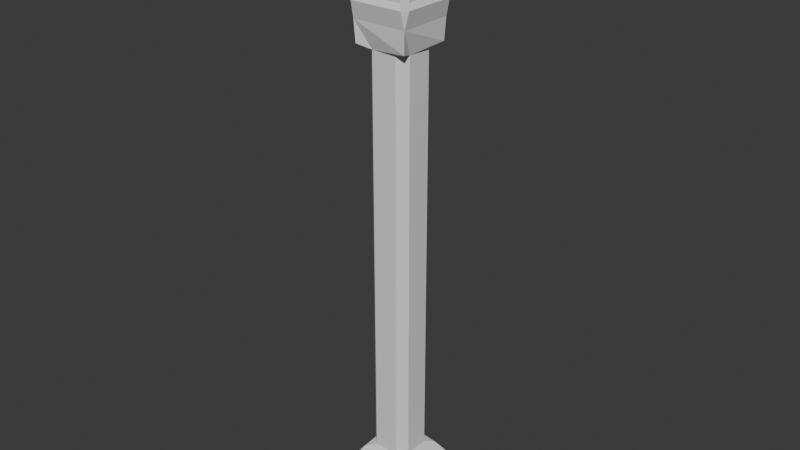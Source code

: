 # Source: streetlight.blend  (saved by Blender 5.1.30; exported with 4.5.12 LTS)
import bpy
from mathutils import Matrix  # noqa: F401  (used for matrix-valued properties, if any)

bpy.ops.wm.read_factory_settings(use_empty=True)
scene = bpy.context.scene
scene.name = 'Scene'

# ---- collections
col_collection = bpy.data.collections.new('Collection'); scene.collection.children.link(col_collection)

# ---- materials (node trees are filled in below, after node groups)
mat_base = bpy.data.materials.new('Base')
mat_light = bpy.data.materials.new('Light')

# ---- material node trees
mat_base.use_nodes = True; mat_base.node_tree.nodes.clear()
_N = mat_base.node_tree.nodes; _L = mat_base.node_tree.links
n0 = _N.new('ShaderNodeBsdfPrincipled'); n0.name = 'Principled BSDF'; n0.location = (-200, 100)
n1 = _N.new('ShaderNodeOutputMaterial'); n1.name = 'Material Output'; n1.location = (200, 100)
_L.new(n0.outputs[0], n1.inputs[0])
n1.is_active_output = True
mat_light.use_nodes = True; mat_light.node_tree.nodes.clear()
_N = mat_light.node_tree.nodes; _L = mat_light.node_tree.links
n0 = _N.new('ShaderNodeBsdfPrincipled'); n0.name = 'Principled BSDF'; n0.location = (-200, 100)
n1 = _N.new('ShaderNodeOutputMaterial'); n1.name = 'Material Output'; n1.location = (200, 100)
_L.new(n0.outputs[0], n1.inputs[0])
n1.is_active_output = True

# ---- world
world_world = bpy.data.worlds.new('World'); scene.world = world_world
world_world.use_nodes = True; world_world.node_tree.nodes.clear()
_N = world_world.node_tree.nodes; _L = world_world.node_tree.links
n0 = _N.new('ShaderNodeOutputWorld'); n0.name = 'World Output'; n0.location = (200, 100)
n1 = _N.new('ShaderNodeBackground'); n1.name = 'Background'; n1.location = (-200, 100)
n1.inputs[0].default_value = (0.05088, 0.05088, 0.05088, 1.0)
_L.new(n1.outputs[0], n0.inputs[0])
n0.is_active_output = True
world_world.color = (0.05088, 0.05088, 0.05088)
world_world.sun_shadow_jitter_overblur = 0.0

# ---- meshes
me_cube = bpy.data.meshes.new('Cube')
me_cube.from_pydata([(-0.2, -0.2, 0.15), (-0.2, 0.2, 0.15), (0.2, -0.2, 0.15), (0.2, 0.2, 0.15), (-0.1125, -0.135, 2.475), (0.1125, -0.135, 2.475), (0.135, -0.1125, 2.475), (0.135, 0.1125, 2.475), (-0.2, 0.2, 0.0), (-0.2, -0.2, 0.0), (0.2, 0.2, 0.0), (0.2, -0.2, 0.0), (0.1125, 0.135, 2.475), (-0.1125, 0.135, 2.475), (-0.135, 0.1125, 2.475), (-0.135, -0.1125, 2.475), (-0.06, -0.1, 0.3), (-0.1, -0.06, 0.3), (-0.1194, -0.1194, 0.2709), (-0.1, 0.06, 0.3), (-0.06, 0.1, 0.3), (-0.1194, 0.1194, 0.2709), (0.1, -0.06, 0.3), (0.06, -0.1, 0.3), (0.1194, -0.1194, 0.2709), (0.06, 0.1, 0.3), (0.1, 0.06, 0.3), (0.1194, 0.1194, 0.2709), (-0.1, -0.06, 2.25), (-0.06, -0.1, 2.25), (-0.125, -0.125, 2.269), (-0.06, 0.1, 2.25), (-0.1, 0.06, 2.25), (-0.125, 0.125, 2.269), (0.06, -0.1, 2.25), (0.1, -0.06, 2.25), (0.125, -0.125, 2.269), (0.1, 0.06, 2.25), (0.06, 0.1, 2.25), (0.125, 0.125, 2.269), (-0.13, -0.13, 2.37), (-0.125, -0.15, 2.45), (-0.15, -0.125, 2.45), (-0.15, 0.125, 2.45), (-0.125, 0.15, 2.45), (-0.13, 0.13, 2.37), (0.125, 0.15, 2.45), (0.15, 0.125, 2.45), (0.13, 0.13, 2.37), (0.15, -0.125, 2.45), (0.125, -0.15, 2.45), (0.13, -0.13, 2.37), (-0.15, -0.125, 2.85), (-0.125, -0.15, 2.85), (-0.125, -0.125, 2.9), (-0.15, 0.125, 2.85), (-0.125, 0.125, 2.9), (-0.125, 0.15, 2.85), (0.125, 0.15, 2.85), (0.125, 0.125, 2.9), (0.15, 0.125, 2.85), (0.15, -0.125, 2.85), (0.125, -0.125, 2.9), (0.125, -0.15, 2.85), (-0.1125, -0.1125, 2.88), (-0.1125, 0.1125, 2.88), (-0.135, 0.1125, 2.835), (-0.135, -0.1125, 2.835), (0.1125, 0.1125, 2.88), (0.1125, 0.135, 2.835), (-0.1125, 0.135, 2.835), (0.1125, -0.1125, 2.88), (0.135, -0.1125, 2.835), (0.135, 0.1125, 2.835), (-0.1125, -0.135, 2.835), (0.1125, -0.135, 2.835)], [], [(1, 3, 10, 8), (58, 46, 12, 69), (8, 10, 11, 9), (0, 1, 8, 9), (3, 2, 11, 10), (2, 0, 9, 11), (12, 13, 70, 69), (14, 15, 67, 66), (4, 5, 75, 74), (61, 49, 6, 72), (16, 17, 18), (19, 20, 21), (22, 23, 24), (25, 26, 27), (28, 29, 30), (31, 32, 33), (34, 35, 36), (37, 38, 39), (31, 20, 19, 32), (37, 26, 25, 38), (16, 29, 28, 17), (22, 35, 34, 23), (2, 24, 23, 16, 18, 0), (0, 18, 17, 19, 21, 1), (16, 23, 34, 29), (19, 17, 28, 32), (1, 21, 20, 25, 27, 3), (25, 20, 31, 38), (22, 26, 37, 35), (3, 27, 26, 22, 24, 2), (56, 54, 64, 65), (63, 53, 74, 75), (68, 65, 64, 71), (6, 7, 73, 72), (40, 41, 42), (43, 44, 45), (46, 47, 48), (49, 50, 51), (52, 53, 54), (55, 56, 57), (58, 59, 60), (61, 62, 63), (42, 43, 45, 40), (44, 46, 48, 45), (47, 49, 51, 48), (50, 41, 40, 51), (54, 56, 55, 52), (56, 59, 58, 57), (59, 62, 61, 60), (62, 54, 53, 63), (49, 61, 63, 50), (52, 42, 41, 53), (43, 55, 57, 44), (60, 47, 46, 58), (33, 32, 28, 30, 40, 45), (43, 42, 15, 14), (47, 60, 73, 7), (30, 29, 34, 36, 51, 40), (39, 38, 31, 33, 45, 48), (54, 62, 71, 64), (36, 35, 37, 39, 48, 51), (44, 57, 70, 13), (41, 50, 5, 4), (52, 55, 66, 67), (46, 44, 13, 12), (50, 63, 75, 5), (59, 56, 65, 68), (42, 52, 67, 15), (57, 58, 69, 70), (49, 47, 7, 6), (53, 41, 4, 74), (62, 59, 68, 71), (55, 43, 14, 66), (60, 61, 72, 73)])
me_cube.polygons.foreach_set('material_index', [0, 0, 0, 0, 0, 0, 1, 1, 1, 0, 0, 0, 0, 0, 0, 0, 0, 0, 0, 0, 0, 0, 0, 0, 0, 0, 0, 0, 0, 0, 0, 0, 1, 1, 0, 0, 0, 0, 0, 0, 0, 0, 0, 0, 0, 0, 0, 0, 0, 0, 0, 0, 0, 0, 0, 0, 0, 0, 0, 0, 0, 0, 0, 0, 0, 0, 0, 0, 0, 0, 0, 0, 0, 0])
_uv = me_cube.uv_layers.new(name='UVMap')
_uv.uv.foreach_set('vector', [0.2241, -1.341, 0.7759, -1.341, 0.7759, -1.685, 0.2241, -1.685, 0.9138, 2.246, 0.9138, 1.694, 0.8724, 1.728, 0.8724, 2.225, 0.2241, 1.435, 0.7759, 1.435, 0.7759, 0.8837, 0.2241, 0.8837, 0.2241, -1.341, 0.7759, -1.341, 0.7759, -1.685, 0.2241, -1.685, 0.7759, -1.341, 0.2241, -1.341, 0.2241, -1.685, 0.7759, -1.685, 0.7759, -1.341, 0.2241, -1.341, 0.2241, -1.685, 0.7759, -1.685, 0.8, 0.0, 0.8, 1.0, 1.987e-07, 1.0, 6.623e-08, 0.0, 0.8, 0.0, 0.8, 1.0, 1.987e-07, 1.0, 6.623e-08, 0.0, 0.8, 1.855e-09, 0.8, 1.0, -4.371e-08, 1.0, 0.0, 0.0, 0.9138, 2.246, 0.9138, 1.694, 0.8724, 1.728, 0.8724, 2.225, 0.4172, 1.022, 0.3621, 1.077, 0.3353, 0.9949, 0.3621, 1.242, 0.4172, 1.298, 0.3353, 1.324, 0.6379, 1.077, 0.5828, 1.022, 0.6647, 0.9949, 0.5828, 1.298, 0.6379, 1.242, 0.6647, 1.324, 0.3621, 1.077, 0.4172, 1.022, 0.3276, 0.9872, 0.4172, 1.298, 0.3621, 1.242, 0.3276, 1.332, 0.5828, 1.022, 0.6379, 1.077, 0.6724, 0.9872, 0.6379, 1.242, 0.5828, 1.298, 0.6724, 1.332, 0.4172, 1.418, 0.4172, -1.134, 0.3621, -1.134, 0.3621, 1.418, 0.6379, 1.418, 0.6379, -1.134, 0.5828, -1.134, 0.5828, 1.418, 0.4172, -1.134, 0.4172, 1.418, 0.3621, 1.418, 0.3621, -1.134, 0.6379, -1.134, 0.6379, 1.418, 0.5828, 1.418, 0.5828, -1.134, 0.7759, -1.341, 0.6647, -1.174, 0.5828, -1.134, 0.4172, -1.134, 0.3353, -1.174, 0.2241, -1.341, 0.2241, -1.341, 0.3353, -1.174, 0.4172, -1.134, 0.5828, -1.134, 0.6647, -1.174, 0.7759, -1.341, 0.4172, -1.134, 0.5828, -1.134, 0.5828, 1.418, 0.4172, 1.418, 0.5828, -1.134, 0.4172, -1.134, 0.4172, 1.418, 0.5828, 1.418, 0.2241, -1.341, 0.3353, -1.174, 0.4172, -1.134, 0.5828, -1.134, 0.6647, -1.174, 0.7759, -1.341, 0.5828, -1.134, 0.4172, -1.134, 0.4172, 1.418, 0.5828, 1.418, 0.4172, -1.134, 0.5828, -1.134, 0.5828, 1.418, 0.4172, 1.418, 0.7759, -1.341, 0.6647, -1.174, 0.5828, -1.134, 0.4172, -1.134, 0.3353, -1.174, 0.2241, -1.341, 0.1552, 1.504, 0.1552, 0.8148, 0.1897, 0.8492, 0.1897, 1.47, 0.8448, 0.7458, 0.1552, 0.7458, 0.1897, 0.7872, 0.8103, 0.7872, 1.0, 1.0, 7.493e-07, 1.0, 0.0, 0.0, 1.0, 3.746e-07, 0.8, 1.855e-09, 0.8, 1.0, -4.371e-08, 1.0, 0.0, 0.0, 0.1414, 1.584, 0.1552, 1.694, 0.08621, 1.694, 0.08621, 1.694, 0.1552, 1.694, 0.1414, 1.584, 0.8448, 1.694, 0.9138, 1.694, 0.8586, 1.584, 0.9138, 1.694, 0.8448, 1.694, 0.8586, 1.584, 0.08621, 0.8148, 0.1552, 0.7458, 0.1552, 0.8148, 0.08621, 1.504, 0.1552, 1.504, 0.1552, 1.573, 0.8448, 1.573, 0.8448, 1.504, 0.9138, 1.504, 0.9138, 0.8148, 0.8448, 0.8148, 0.8448, 0.7458, 0.1552, 1.694, 0.8448, 1.694, 0.8586, 1.584, 0.1414, 1.584, 0.1552, 1.694, 0.8448, 1.694, 0.8586, 1.584, 0.1414, 1.584, 0.8448, 1.694, 0.1552, 1.694, 0.1414, 1.584, 0.8586, 1.584, 0.8448, 1.694, 0.1552, 1.694, 0.1414, 1.584, 0.8586, 1.584, 0.1552, 0.8148, 0.1552, 1.504, 0.08621, 1.504, 0.08621, 0.8148, 0.1552, 1.504, 0.8448, 1.504, 0.8448, 1.573, 0.1552, 1.573, 0.8448, 1.504, 0.8448, 0.8148, 0.9138, 0.8148, 0.9138, 1.504, 0.8448, 0.8148, 0.1552, 0.8148, 0.1552, 0.7458, 0.8448, 0.7458, 0.9138, 1.694, 0.9138, 2.246, 0.8448, 2.246, 0.8448, 1.694, 0.08621, 2.246, 0.08621, 1.694, 0.1552, 1.694, 0.1552, 2.246, 0.08621, 1.694, 0.08621, 2.246, 0.1552, 2.246, 0.1552, 1.694, 0.9138, 2.246, 0.9138, 1.694, 0.8448, 1.694, 0.8448, 2.246, 0.3276, 1.332, 0.3621, 1.242, 0.3621, 1.077, 0.3276, 0.9872, 0.1414, 0.801, 0.1414, 1.518, 0.08621, 1.504, 0.08621, 0.8148, 0.1276, 0.8492, 0.1276, 1.47, 0.9138, 1.694, 0.9138, 2.246, 0.8724, 2.225, 0.8724, 1.728, 0.3276, 0.9872, 0.4172, 1.022, 0.5828, 1.022, 0.6724, 0.9872, 0.8586, 0.801, 0.1414, 0.801, 0.6724, 1.332, 0.5828, 1.298, 0.4172, 1.298, 0.3276, 1.332, 0.1414, 1.518, 0.8586, 1.518, 0.1552, 0.8148, 0.8448, 0.8148, 0.8103, 0.8492, 0.1897, 0.8492, 0.6724, 0.9872, 0.6379, 1.077, 0.6379, 1.242, 0.6724, 1.332, 0.8586, 1.518, 0.8586, 0.801, 0.9138, 1.694, 0.9138, 2.246, 0.8724, 2.225, 0.8724, 1.728, 0.1552, 0.7458, 0.8448, 0.7458, 0.8103, 0.7872, 0.1897, 0.7872, 0.08621, 0.8148, 0.08621, 1.504, 0.1276, 1.47, 0.1276, 0.8492, 0.8448, 1.573, 0.1552, 1.573, 0.1897, 1.532, 0.8103, 1.532, 0.08621, 1.694, 0.08621, 2.246, 0.1276, 2.225, 0.1276, 1.728, 0.8448, 1.504, 0.1552, 1.504, 0.1897, 1.47, 0.8103, 1.47, 0.08621, 1.694, 0.08621, 2.246, 0.1276, 2.225, 0.1276, 1.728, 0.1552, 1.573, 0.8448, 1.573, 0.8103, 1.532, 0.1897, 1.532, 0.9138, 0.8148, 0.9138, 1.504, 0.8724, 1.47, 0.8724, 0.8492, 0.08621, 2.246, 0.08621, 1.694, 0.1276, 1.728, 0.1276, 2.225, 0.8448, 0.8148, 0.8448, 1.504, 0.8103, 1.47, 0.8103, 0.8492, 0.08621, 2.246, 0.08621, 1.694, 0.1276, 1.728, 0.1276, 2.225, 0.9138, 1.504, 0.9138, 0.8148, 0.8724, 0.8492, 0.8724, 1.47])
me_cube.materials.append(mat_base)
me_cube.materials.append(mat_light)
me_cube.update()

# ---- objects
ob_cube = bpy.data.objects.new('Cube', me_cube)

# ---- transforms, parenting, visibility, modifiers, constraints
ob_cube.location = (0.0, 0.0, 0.0)

# ---- collection membership
col_collection.objects.link(ob_cube)

# ---- scene / render settings (as saved in the file)
scene.frame_start = 1; scene.frame_end = 250; scene.frame_set(1)
scene.render.engine = 'BLENDER_EEVEE_NEXT'
scene.render.bake_bias = 0.0
scene.render.bake_samples = 0
scene.cycles.sampling_pattern = 'TABULATED_SOBOL'
scene.eevee.use_volume_custom_range = False
bpy.context.view_layer.update()

# ---- added for rendering (the .blend has no active camera and no usable light): camera, sun
cam_auto = bpy.data.cameras.new('AutoCamera')
cam_auto.lens = 50.0
cam_auto.sensor_width = 36.0
cam_auto.clip_end = 1000.0
ob_auto_camera = bpy.data.objects.new('AutoCamera', cam_auto)
scene.collection.objects.link(ob_auto_camera)
ob_auto_camera.location = (2.73372, -3.28047, 3.63698)
ob_auto_camera.rotation_euler = (1.09748, -7.21219e-08, 0.694738)
scene.camera = ob_auto_camera
light_auto_sun = bpy.data.lights.new('AutoSun', 'SUN')
light_auto_sun.energy = 3.0
light_auto_sun.angle = 0.0523599
ob_auto_sun = bpy.data.objects.new('AutoSun', light_auto_sun)
scene.collection.objects.link(ob_auto_sun)
ob_auto_sun.rotation_euler = (0.872665, 0.174533, 0.523599)
bpy.context.view_layer.update()
